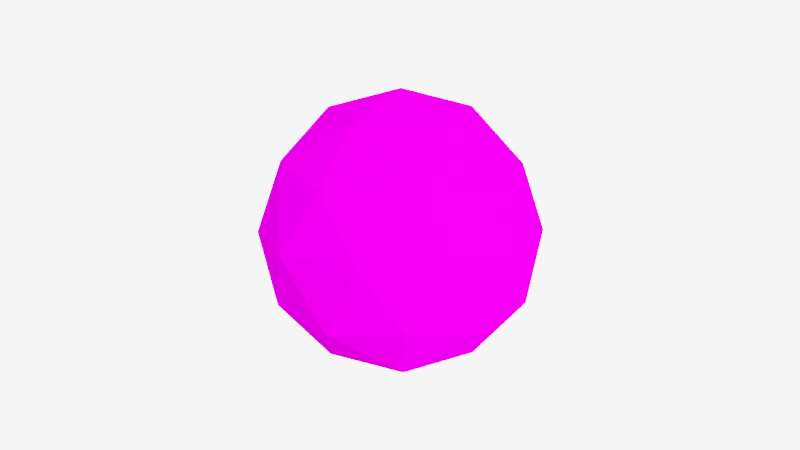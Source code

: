 # Source: MeshRenderer_Animation_Icosphere.blend  (saved by Blender 2.83.19; exported with 4.5.12 LTS)
import bpy
from mathutils import Matrix  # noqa: F401  (used for matrix-valued properties, if any)

bpy.ops.wm.read_factory_settings(use_empty=True)
scene = bpy.context.scene
scene.name = 'Scene'

# ---- collections
col_collection = bpy.data.collections.new('Collection'); scene.collection.children.link(col_collection)

# ---- images (referenced by path relative to the original .blend; pixels are not part of the script)
import os
ASSET_DIR = os.environ.get("B2B_ASSET_DIR", "")  # directory of the original .blend (textures are referenced by path, not embedded)
HERE = os.path.dirname(os.path.abspath(__file__))  # packed textures are extracted next to this script under _unpacked/

def load_image(name, relpath, width, height, colorspace="sRGB"):
    """Load a texture the original file referenced (path relative to the .blend, or extracted next to this script)."""
    p = next((c for c in (os.path.join(HERE, relpath), os.path.join(ASSET_DIR, relpath)) if relpath and os.path.exists(c)), "")
    if p:
        img = bpy.data.images.load(p, check_existing=True)
        img.name = name
    else:  # same state as the original file: an image datablock whose file is absent (Cycles renders it pink)
        img = bpy.data.images.new(name, width, height)
        img.source = "FILE"
        img.filepath = "//" + (relpath or name)
    img.colorspace_settings.name = colorspace
    return img
img_icosphere_png = load_image('Icosphere.png', 'edited/icosphere_mesh/Icosphere.png', 1024, 1024, 'sRGB')

# ---- materials (node trees are filled in below, after node groups)
mat_material_002 = bpy.data.materials.new('Material.002')
mat_material_002.use_transparent_shadow = False
mat_material_001 = bpy.data.materials.new('Material.001')
mat_material_001.use_transparent_shadow = False
mat_material_001.roughness = 0.5

# ---- material node trees
mat_material_002.use_nodes = True; mat_material_002.node_tree.nodes.clear()
_N = mat_material_002.node_tree.nodes; _L = mat_material_002.node_tree.links
n0 = _N.new('ShaderNodeBsdfPrincipled'); n0.name = 'Principled BSDF'; n0.location = (10, 300)
n0.distribution = 'GGX'
n0.subsurface_method = 'BURLEY'
n0.inputs[0].default_value = (1.0, 1.0, 1.0, 1.0)
n0.inputs[2].default_value = 1.0
n0.inputs[3].default_value = 1.45
n0.inputs[13].default_value = 0.0
n0.inputs[27].default_value = (0.0, 0.0, 0.0, 1.0)
n0.inputs[28].default_value = 1.0
n1 = _N.new('ShaderNodeOutputMaterial'); n1.name = 'Material Output'; n1.location = (300, 300)
_L.new(n0.outputs[0], n1.inputs[0])
n1.is_active_output = True
mat_material_001.use_nodes = True; mat_material_001.node_tree.nodes.clear()
_N = mat_material_001.node_tree.nodes; _L = mat_material_001.node_tree.links
n0 = _N.new('ShaderNodeBsdfPrincipled'); n0.name = 'Principled BSDF'; n0.location = (10, 300)
n0.distribution = 'GGX'
n0.subsurface_method = 'BURLEY'
n0.inputs[2].default_value = 1.0
n0.inputs[3].default_value = 1.45
n0.inputs[13].default_value = 0.0
n0.inputs[27].default_value = (0.0, 0.0, 0.0, 1.0)
n0.inputs[28].default_value = 1.0
n1 = _N.new('ShaderNodeOutputMaterial'); n1.name = 'Material Output'; n1.location = (300, 300)
n2 = _N.new('ShaderNodeTexImage'); n2.name = 'Image Texture'; n2.location = (-300, 600)
n2.image = img_icosphere_png
_L.new(n0.outputs[0], n1.inputs[0])
_L.new(n2.outputs[0], n0.inputs[0])
n1.is_active_output = True

# ---- world
world_world = bpy.data.worlds.new('World'); scene.world = world_world
world_world.use_nodes = True; world_world.node_tree.nodes.clear()
_N = world_world.node_tree.nodes; _L = world_world.node_tree.links
n0 = _N.new('ShaderNodeOutputWorld'); n0.name = 'World Output'; n0.location = (300, 300)
n1 = _N.new('ShaderNodeBackground'); n1.name = 'Background'; n1.location = (10, 300)
n1.inputs[0].default_value = (0.05088, 0.05088, 0.05088, 1.0)
_L.new(n1.outputs[0], n0.inputs[0])
n0.is_active_output = True
world_world.color = (0.05088, 0.05088, 0.05088)
world_world.use_sun_shadow = False
world_world.sun_shadow_jitter_overblur = 0.0

# ---- cameras
cam_camera_001 = bpy.data.cameras.new('Camera.001')

# ---- lights
light_light = bpy.data.lights.new('Light', 'SUN')
light_light.transmission_factor = 0.0
light_light.angle = 0.1993
light_light.shadow_soft_size = 0.1
light_light.shadow_cascade_max_distance = 1000.0
light_light_001 = bpy.data.lights.new('Light.001', 'SUN')
light_light_001.transmission_factor = 0.0
light_light_001.angle = 0.1993
light_light_001.shadow_soft_size = 0.1
light_light_001.shadow_cascade_max_distance = 1000.0

# ---- meshes
me_plane = bpy.data.meshes.new('Plane')
me_plane.from_pydata([(-0.6719, -0.6719, 0.0), (0.6719, -0.6719, 0.0), (-0.6719, 0.6719, 0.0), (0.6719, 0.6719, 0.0), (-0.9167, 0.0, 0.0), (0.0, -0.9167, 0.0), (0.9167, 0.0, 0.0), (0.0, 0.9167, 0.0), (0.0, 2.794e-09, 0.0)], [], [(0, 5, 8, 4), (5, 1, 6, 8), (8, 6, 3, 7), (4, 8, 7, 2)])
_uv = me_plane.uv_layers.new(name='UVMap')
_uv.uv.foreach_set('vector', [0.0, 0.0, 0.5, 0.0, 0.5, 0.5, 0.0, 0.5, 0.5, 0.0, 1.0, 0.0, 1.0, 0.5, 0.5, 0.5, 0.5, 0.5, 1.0, 0.5, 1.0, 1.0, 0.5, 1.0, 0.0, 0.5, 0.5, 0.5, 0.5, 1.0, 0.0, 1.0])
me_plane.materials.append(mat_material_002)
me_plane.use_remesh_fix_poles = True
me_plane.use_remesh_preserve_attributes = False
me_plane.use_mirror_vertex_groups = False
me_plane.update()
me_icosphere = bpy.data.meshes.new('Icosphere')
me_icosphere.from_pydata([(0.0, -1.0, 0.0), (0.4253, -0.8507, 0.309), (-0.1625, -0.8507, 0.5), (0.7236, -0.4472, 0.5257), (0.8506, -0.5257, 0.0), (-0.5257, -0.8507, 0.0), (-0.1625, -0.8507, -0.5), (0.4253, -0.8507, -0.309), (0.9511, 0.0, 0.309), (-0.2764, -0.4472, 0.8506), (0.2629, -0.5257, 0.809), (0.0, 0.0, 1.0), (-0.8944, -0.4472, 0.0), (-0.6882, -0.5257, 0.5), (-0.9511, 0.0, 0.309), (-0.2764, -0.4472, -0.8506), (-0.6882, -0.5257, -0.5), (-0.5878, 0.0, -0.809), (0.7236, -0.4472, -0.5257), (0.2629, -0.5257, -0.809), (0.5878, 0.0, -0.809), (0.5878, 0.0, 0.809), (-0.5878, 0.0, 0.809), (-0.9511, 0.0, -0.309), (0.0, 0.0, -1.0), (0.9511, 0.0, -0.309), (0.2764, 0.4472, 0.8506), (0.6882, 0.5257, 0.5), (0.1625, 0.8507, 0.5), (-0.7236, 0.4472, 0.5257), (-0.2629, 0.5257, 0.809), (-0.4253, 0.8507, 0.309), (-0.7236, 0.4472, -0.5257), (-0.8506, 0.5257, 0.0), (-0.4253, 0.8507, -0.309), (0.2764, 0.4472, -0.8506), (-0.2629, 0.5257, -0.809), (0.1625, 0.8507, -0.5), (0.8944, 0.4472, 0.0), (0.6882, 0.5257, -0.5), (0.5257, 0.8507, 0.0), (0.0, 1.0, 0.0)], [], [(0, 1, 2), (3, 1, 4), (0, 2, 5), (0, 5, 6), (0, 6, 7), (3, 4, 8), (9, 10, 11), (12, 13, 14), (15, 16, 17), (18, 19, 20), (3, 8, 21), (9, 11, 22), (12, 14, 23), (15, 17, 24), (18, 20, 25), (26, 27, 28), (29, 30, 31), (32, 33, 34), (35, 36, 37), (38, 39, 40), (40, 37, 41), (40, 39, 37), (39, 35, 37), (37, 34, 41), (37, 36, 34), (36, 32, 34), (34, 31, 41), (34, 33, 31), (33, 29, 31), (31, 28, 41), (31, 30, 28), (30, 26, 28), (28, 40, 41), (28, 27, 40), (27, 38, 40), (25, 39, 38), (25, 20, 39), (20, 35, 39), (24, 36, 35), (24, 17, 36), (17, 32, 36), (23, 33, 32), (23, 14, 33), (14, 29, 33), (22, 30, 29), (22, 11, 30), (11, 26, 30), (21, 27, 26), (21, 8, 27), (8, 38, 27), (20, 24, 35), (20, 19, 24), (19, 15, 24), (17, 23, 32), (17, 16, 23), (16, 12, 23), (14, 22, 29), (14, 13, 22), (13, 9, 22), (11, 21, 26), (11, 10, 21), (10, 3, 21), (8, 25, 38), (8, 4, 25), (4, 18, 25), (7, 19, 18), (7, 6, 19), (6, 15, 19), (6, 16, 15), (6, 5, 16), (5, 12, 16), (5, 13, 12), (5, 2, 13), (2, 9, 13), (4, 7, 18), (4, 1, 7), (1, 0, 7), (2, 10, 9), (2, 1, 10), (1, 3, 10)])
me_icosphere.polygons.foreach_set('use_smooth', [True] * 80)
_k = set([(0, 1), (0, 2), (0, 5), (0, 6), (0, 7), (1, 2), (1, 3), (1, 4), (1, 7), (1, 10), (2, 5), (2, 9), (2, 10), (2, 13), (3, 4), (3, 8), (3, 10), (3, 21), (4, 7), (4, 8), (4, 18), (4, 25), (5, 6), (5, 12), (5, 13), (5, 16), (6, 7), (6, 15), (6, 16), (6, 19), (7, 18), (7, 19), (8, 21), (8, 25), (8, 27), (8, 38), (9, 10), (9, 11), (9, 13), (9, 22), (10, 11), (10, 21), (11, 21), (11, 22), (11, 26), (11, 30), (12, 13), (12, 14), (12, 16), (12, 23), (13, 14), (13, 22), (14, 22), (14, 23), (14, 29), (14, 33), (15, 16), (15, 17), (15, 19), (15, 24), (16, 17), (16, 23), (17, 23), (17, 24), (17, 32), (17, 36), (18, 19), (18, 20), (18, 25), (19, 20), (19, 24), (20, 24), (20, 25), (20, 35), (20, 39), (21, 26), (21, 27), (22, 29), (22, 30), (23, 32), (23, 33), (24, 35), (24, 36), (25, 38), (25, 39), (26, 27), (26, 28), (26, 30), (27, 28), (27, 38), (27, 40), (28, 30), (28, 31), (28, 40), (28, 41), (29, 30), (29, 31), (29, 33), (30, 31), (31, 33), (31, 34), (31, 41), (32, 33), (32, 34), (32, 36), (33, 34), (34, 36), (34, 37), (34, 41), (35, 36), (35, 37), (35, 39), (36, 37), (37, 39), (37, 40), (37, 41), (38, 39), (38, 40), (39, 40), (40, 41)])
me_icosphere.attributes.new('sharp_edge', 'BOOLEAN', 'EDGE').data.foreach_set('value', [ (min(e.vertices), max(e.vertices)) in _k for e in me_icosphere.edges])
_uv = me_icosphere.uv_layers.new(name='UVMap')
_uv.uv.foreach_set('vector', [0.8053, 0.009575, 0.7617, 0.08511, 0.8489, 0.08511, 0.7181, 0.1607, 0.6744, 0.08511, 0.6308, 0.1607, 0.1075, 0.009575, 0.06388, 0.08511, 0.1511, 0.08511, 0.2819, 0.009575, 0.2383, 0.08511, 0.3256, 0.08511, 0.4564, 0.009575, 0.4128, 0.08511, 0.5, 0.08511, 0.7181, 0.1607, 0.6308, 0.1607, 0.6744, 0.2362, 0.8925, 0.1607, 0.8053, 0.1607, 0.8489, 0.2362, 0.1947, 0.1607, 0.1075, 0.1607, 0.1511, 0.2362, 0.3692, 0.1607, 0.2819, 0.1607, 0.3256, 0.2362, 0.5436, 0.1607, 0.4564, 0.1607, 0.5, 0.2362, 0.7181, 0.1607, 0.6744, 0.2362, 0.7617, 0.2362, 0.8925, 0.1607, 0.8489, 0.2362, 0.9361, 0.2362, 0.1947, 0.1607, 0.1511, 0.2362, 0.2383, 0.2362, 0.3692, 0.1607, 0.3256, 0.2362, 0.4128, 0.2362, 0.5436, 0.1607, 0.5, 0.2362, 0.5872, 0.2362, 0.8053, 0.3117, 0.7181, 0.3117, 0.7617, 0.3873, 0.9797, 0.3117, 0.8925, 0.3117, 0.9361, 0.3873, 0.2819, 0.3117, 0.1947, 0.3117, 0.2383, 0.3873, 0.4564, 0.3117, 0.3692, 0.3117, 0.4128, 0.3873, 0.6308, 0.3117, 0.5436, 0.3117, 0.5872, 0.3873, 0.5872, 0.3873, 0.5, 0.3873, 0.5436, 0.4628, 0.5872, 0.3873, 0.5436, 0.3117, 0.5, 0.3873, 0.5436, 0.3117, 0.4564, 0.3117, 0.5, 0.3873, 0.4128, 0.3873, 0.3256, 0.3873, 0.3692, 0.4628, 0.4128, 0.3873, 0.3692, 0.3117, 0.3256, 0.3873, 0.3692, 0.3117, 0.2819, 0.3117, 0.3256, 0.3873, 0.2383, 0.3873, 0.1511, 0.3873, 0.1947, 0.4628, 0.2383, 0.3873, 0.1947, 0.3117, 0.1511, 0.3873, 0.1947, 0.3117, 0.1075, 0.3117, 0.1511, 0.3873, 0.9361, 0.3873, 0.8489, 0.3873, 0.8925, 0.4628, 0.9361, 0.3873, 0.8925, 0.3117, 0.8489, 0.3873, 0.8925, 0.3117, 0.8053, 0.3117, 0.8489, 0.3873, 0.7617, 0.3873, 0.6744, 0.3873, 0.7181, 0.4628, 0.7617, 0.3873, 0.7181, 0.3117, 0.6744, 0.3873, 0.7181, 0.3117, 0.6308, 0.3117, 0.6744, 0.3873, 0.5872, 0.2362, 0.5436, 0.3117, 0.6308, 0.3117, 0.5872, 0.2362, 0.5, 0.2362, 0.5436, 0.3117, 0.5, 0.2362, 0.4564, 0.3117, 0.5436, 0.3117, 0.4128, 0.2362, 0.3692, 0.3117, 0.4564, 0.3117, 0.4128, 0.2362, 0.3256, 0.2362, 0.3692, 0.3117, 0.3256, 0.2362, 0.2819, 0.3117, 0.3692, 0.3117, 0.2383, 0.2362, 0.1947, 0.3117, 0.2819, 0.3117, 0.2383, 0.2362, 0.1511, 0.2362, 0.1947, 0.3117, 0.1511, 0.2362, 0.1075, 0.3117, 0.1947, 0.3117, 0.9361, 0.2362, 0.8925, 0.3117, 0.9797, 0.3117, 0.9361, 0.2362, 0.8489, 0.2362, 0.8925, 0.3117, 0.8489, 0.2362, 0.8053, 0.3117, 0.8925, 0.3117, 0.7617, 0.2362, 0.7181, 0.3117, 0.8053, 0.3117, 0.7617, 0.2362, 0.6744, 0.2362, 0.7181, 0.3117, 0.6744, 0.2362, 0.6308, 0.3117, 0.7181, 0.3117, 0.5, 0.2362, 0.4128, 0.2362, 0.4564, 0.3117, 0.5, 0.2362, 0.4564, 0.1607, 0.4128, 0.2362, 0.4564, 0.1607, 0.3692, 0.1607, 0.4128, 0.2362, 0.3256, 0.2362, 0.2383, 0.2362, 0.2819, 0.3117, 0.3256, 0.2362, 0.2819, 0.1607, 0.2383, 0.2362, 0.2819, 0.1607, 0.1947, 0.1607, 0.2383, 0.2362, 0.1511, 0.2362, 0.06388, 0.2362, 0.1075, 0.3117, 0.1511, 0.2362, 0.1075, 0.1607, 0.06388, 0.2362, 0.1075, 0.1607, 0.02027, 0.1607, 0.06388, 0.2362, 0.8489, 0.2362, 0.7617, 0.2362, 0.8053, 0.3117, 0.8489, 0.2362, 0.8053, 0.1607, 0.7617, 0.2362, 0.8053, 0.1607, 0.7181, 0.1607, 0.7617, 0.2362, 0.6744, 0.2362, 0.5872, 0.2362, 0.6308, 0.3117, 0.6744, 0.2362, 0.6308, 0.1607, 0.5872, 0.2362, 0.6308, 0.1607, 0.5436, 0.1607, 0.5872, 0.2362, 0.5, 0.08511, 0.4564, 0.1607, 0.5436, 0.1607, 0.5, 0.08511, 0.4128, 0.08511, 0.4564, 0.1607, 0.4128, 0.08511, 0.3692, 0.1607, 0.4564, 0.1607, 0.3256, 0.08511, 0.2819, 0.1607, 0.3692, 0.1607, 0.3256, 0.08511, 0.2383, 0.08511, 0.2819, 0.1607, 0.2383, 0.08511, 0.1947, 0.1607, 0.2819, 0.1607, 0.1511, 0.08511, 0.1075, 0.1607, 0.1947, 0.1607, 0.1511, 0.08511, 0.06388, 0.08511, 0.1075, 0.1607, 0.06388, 0.08511, 0.02027, 0.1607, 0.1075, 0.1607, 0.6308, 0.1607, 0.5872, 0.08511, 0.5436, 0.1607, 0.6308, 0.1607, 0.6744, 0.08511, 0.5872, 0.08511, 0.6744, 0.08511, 0.6308, 0.009575, 0.5872, 0.08511, 0.8489, 0.08511, 0.8053, 0.1607, 0.8925, 0.1607, 0.8489, 0.08511, 0.7617, 0.08511, 0.8053, 0.1607, 0.7617, 0.08511, 0.7181, 0.1607, 0.8053, 0.1607])
me_icosphere.materials.append(mat_material_001)
me_icosphere.use_remesh_fix_poles = True
me_icosphere.use_remesh_preserve_attributes = False
me_icosphere.use_mirror_vertex_groups = False
me_icosphere.update()
me_icosphere.normals_split_custom_set([tuple(v) for v in zip(*[iter([0.1024, -0.9435, 0.3151, 0.1024, -0.9435, 0.3151, 0.1024, -0.9435, 0.3151, 0.7002, -0.6617, 0.268, 0.7002, -0.6617, 0.268, 0.7002, -0.6617, 0.268, -0.268, -0.9435, 0.1947, -0.268, -0.9435, 0.1947, -0.268, -0.9435, 0.1947, -0.268, -0.9435, -0.1947, -0.268, -0.9435, -0.1947, -0.268, -0.9435, -0.1947, 0.1024, -0.9435, -0.3151, 0.1024, -0.9435, -0.3151, 0.1024, -0.9435, -0.3151, 0.905, -0.3304, 0.268, 0.905, -0.3304, 0.268, 0.905, -0.3304, 0.268, 0.02475, -0.3304, 0.9435, 0.02475, -0.3304, 0.9435, 0.02475, -0.3304, 0.9435, -0.8897, -0.3304, 0.3151, -0.8897, -0.3304, 0.3151, -0.8897, -0.3304, 0.3151, -0.5746, -0.3304, -0.7488, -0.5746, -0.3304, -0.7488, -0.5746, -0.3304, -0.7488, 0.5346, -0.3304, -0.7779, 0.5346, -0.3304, -0.7779, 0.5346, -0.3304, -0.7779, 0.8026, -0.1256, 0.5831, 0.8026, -0.1256, 0.5831, 0.8026, -0.1256, 0.5831, -0.3066, -0.1256, 0.9435, -0.3066, -0.1256, 0.9435, -0.3066, -0.1256, 0.9435, -0.9921, -0.1256, 0.0, -0.9921, -0.1256, 0.0, -0.9921, -0.1256, 0.0, -0.3066, -0.1256, -0.9435, -0.3066, -0.1256, -0.9435, -0.3066, -0.1256, -0.9435, 0.8026, -0.1256, -0.5831, 0.8026, -0.1256, -0.5831, 0.8026, -0.1256, -0.5831, 0.4089, 0.6617, 0.6284, 0.4089, 0.6617, 0.6284, 0.4089, 0.6617, 0.6284, -0.4713, 0.6617, 0.5831, -0.4713, 0.6617, 0.5831, -0.4713, 0.6617, 0.5831, -0.7002, 0.6617, -0.268, -0.7002, 0.6617, -0.268, -0.7002, 0.6617, -0.268, 0.03853, 0.6617, -0.7488, 0.03853, 0.6617, -0.7488, 0.03853, 0.6617, -0.7488, 0.724, 0.6617, -0.1947, 0.724, 0.6617, -0.1947, 0.724, 0.6617, -0.1947, 0.268, 0.9435, -0.1947, 0.268, 0.9435, -0.1947, 0.268, 0.9435, -0.1947, 0.4911, 0.7947, -0.3568, 0.4911, 0.7947, -0.3568, 0.4911, 0.7947, -0.3568, 0.4089, 0.6617, -0.6284, 0.4089, 0.6617, -0.6284, 0.4089, 0.6617, -0.6284, -0.1024, 0.9435, -0.3151, -0.1024, 0.9435, -0.3151, -0.1024, 0.9435, -0.3151, -0.1876, 0.7947, -0.5773, -0.1876, 0.7947, -0.5773, -0.1876, 0.7947, -0.5773, -0.4713, 0.6617, -0.5831, -0.4713, 0.6617, -0.5831, -0.4713, 0.6617, -0.5831, -0.3313, 0.9435, 0.0, -0.3313, 0.9435, 0.0, -0.3313, 0.9435, 0.0, -0.6071, 0.7947, 0.0, -0.6071, 0.7947, 0.0, -0.6071, 0.7947, 0.0, -0.7002, 0.6617, 0.268, -0.7002, 0.6617, 0.268, -0.7002, 0.6617, 0.268, -0.1024, 0.9435, 0.3151, -0.1024, 0.9435, 0.3151, -0.1024, 0.9435, 0.3151, -0.1876, 0.7947, 0.5773, -0.1876, 0.7947, 0.5773, -0.1876, 0.7947, 0.5773, 0.03853, 0.6617, 0.7488, 0.03853, 0.6617, 0.7488, 0.03853, 0.6617, 0.7488, 0.268, 0.9435, 0.1947, 0.268, 0.9435, 0.1947, 0.268, 0.9435, 0.1947, 0.4911, 0.7947, 0.3568, 0.4911, 0.7947, 0.3568, 0.4911, 0.7947, 0.3568, 0.724, 0.6617, 0.1947, 0.724, 0.6617, 0.1947, 0.724, 0.6617, 0.1947, 0.8897, 0.3304, -0.3151, 0.8897, 0.3304, -0.3151, 0.8897, 0.3304, -0.3151, 0.7947, 0.1876, -0.5773, 0.7947, 0.1876, -0.5773, 0.7947, 0.1876, -0.5773, 0.5746, 0.3304, -0.7488, 0.5746, 0.3304, -0.7488, 0.5746, 0.3304, -0.7488, -0.02475, 0.3304, -0.9435, -0.02475, 0.3304, -0.9435, -0.02475, 0.3304, -0.9435, -0.3035, 0.1876, -0.9342, -0.3035, 0.1876, -0.9342, -0.3035, 0.1876, -0.9342, -0.5346, 0.3304, -0.7779, -0.5346, 0.3304, -0.7779, -0.5346, 0.3304, -0.7779, -0.905, 0.3304, -0.268, -0.905, 0.3304, -0.268, -0.905, 0.3304, -0.268, -0.9822, 0.1876, 0.0, -0.9822, 0.1876, 0.0, -0.9822, 0.1876, 0.0, -0.905, 0.3304, 0.268, -0.905, 0.3304, 0.268, -0.905, 0.3304, 0.268, -0.5346, 0.3304, 0.7779, -0.5346, 0.3304, 0.7779, -0.5346, 0.3304, 0.7779, -0.3035, 0.1876, 0.9342, -0.3035, 0.1876, 0.9342, -0.3035, 0.1876, 0.9342, -0.02475, 0.3304, 0.9435, -0.02475, 0.3304, 0.9435, -0.02475, 0.3304, 0.9435, 0.5746, 0.3304, 0.7488, 0.5746, 0.3304, 0.7488, 0.5746, 0.3304, 0.7488, 0.7947, 0.1876, 0.5773, 0.7947, 0.1876, 0.5773, 0.7947, 0.1876, 0.5773, 0.8897, 0.3304, 0.3151, 0.8897, 0.3304, 0.3151, 0.8897, 0.3304, 0.3151, 0.3066, 0.1256, -0.9435, 0.3066, 0.1256, -0.9435, 0.3066, 0.1256, -0.9435, 0.3035, -0.1876, -0.9342, 0.3035, -0.1876, -0.9342, 0.3035, -0.1876, -0.9342, 0.02475, -0.3304, -0.9435, 0.02475, -0.3304, -0.9435, 0.02475, -0.3304, -0.9435, -0.8026, 0.1256, -0.5831, -0.8026, 0.1256, -0.5831, -0.8026, 0.1256, -0.5831, -0.7947, -0.1876, -0.5773, -0.7947, -0.1876, -0.5773, -0.7947, -0.1876, -0.5773, -0.8897, -0.3304, -0.3151, -0.8897, -0.3304, -0.3151, -0.8897, -0.3304, -0.3151, -0.8026, 0.1256, 0.5831, -0.8026, 0.1256, 0.5831, -0.8026, 0.1256, 0.5831, -0.7947, -0.1876, 0.5773, -0.7947, -0.1876, 0.5773, -0.7947, -0.1876, 0.5773, -0.5746, -0.3304, 0.7488, -0.5746, -0.3304, 0.7488, -0.5746, -0.3304, 0.7488, 0.3066, 0.1256, 0.9435, 0.3066, 0.1256, 0.9435, 0.3066, 0.1256, 0.9435, 0.3035, -0.1876, 0.9342, 0.3035, -0.1876, 0.9342, 0.3035, -0.1876, 0.9342, 0.5346, -0.3304, 0.7779, 0.5346, -0.3304, 0.7779, 0.5346, -0.3304, 0.7779, 0.9921, 0.1256, 0.0, 0.9921, 0.1256, 0.0, 0.9921, 0.1256, 0.0, 0.9822, -0.1876, 0.0, 0.9822, -0.1876, 0.0, 0.9822, -0.1876, 0.0, 0.905, -0.3304, -0.268, 0.905, -0.3304, -0.268, 0.905, -0.3304, -0.268, 0.4713, -0.6617, -0.5831, 0.4713, -0.6617, -0.5831, 0.4713, -0.6617, -0.5831, 0.1876, -0.7947, -0.5773, 0.1876, -0.7947, -0.5773, 0.1876, -0.7947, -0.5773, -0.03853, -0.6617, -0.7488, -0.03853, -0.6617, -0.7488, -0.03853, -0.6617, -0.7488, -0.4089, -0.6617, -0.6284, -0.4089, -0.6617, -0.6284, -0.4089, -0.6617, -0.6284, -0.4911, -0.7947, -0.3568, -0.4911, -0.7947, -0.3568, -0.4911, -0.7947, -0.3568, -0.724, -0.6617, -0.1947, -0.724, -0.6617, -0.1947, -0.724, -0.6617, -0.1947, -0.724, -0.6617, 0.1947, -0.724, -0.6617, 0.1947, -0.724, -0.6617, 0.1947, -0.4911, -0.7947, 0.3568, -0.4911, -0.7947, 0.3568, -0.4911, -0.7947, 0.3568, -0.4089, -0.6617, 0.6284, -0.4089, -0.6617, 0.6284, -0.4089, -0.6617, 0.6284, 0.7002, -0.6617, -0.268, 0.7002, -0.6617, -0.268, 0.7002, -0.6617, -0.268, 0.6071, -0.7947, 0.0, 0.6071, -0.7947, 0.0, 0.6071, -0.7947, 0.0, 0.3313, -0.9435, 0.0, 0.3313, -0.9435, 0.0, 0.3313, -0.9435, 0.0, -0.03853, -0.6617, 0.7488, -0.03853, -0.6617, 0.7488, -0.03853, -0.6617, 0.7488, 0.1876, -0.7947, 0.5773, 0.1876, -0.7947, 0.5773, 0.1876, -0.7947, 0.5773, 0.4713, -0.6617, 0.5831, 0.4713, -0.6617, 0.5831, 0.4713, -0.6617, 0.5831])] * 3)])

# ---- objects
ob_light = bpy.data.objects.new('Light', light_light)
ob_camera = bpy.data.objects.new('Camera', cam_camera_001)
ob_plane = bpy.data.objects.new('Plane', me_plane)
ob_light_001 = bpy.data.objects.new('Light.001', light_light_001)
ob_icosphere = bpy.data.objects.new('Icosphere', me_icosphere)

# ---- transforms, parenting, visibility, modifiers, constraints
ob_light.location = (5.87, -38.4, 6.466)
ob_light.rotation_euler = (1.279, -0.1382, 1.589)
ob_light.lock_rotations_4d = False
ob_light.empty_display_type = 'ARROWS'
ob_light.color = (0.0, 0.0, 0.0, 0.0)
ob_light.lineart.crease_threshold = 0.0
ob_camera.location = (4.571, -3.61, 1.535)
ob_camera.rotation_euler = (1.319, -2.048e-07, 0.9146)
ob_camera.scale = (1.0, 1.0, 1.0)
ob_camera.lineart.crease_threshold = 0.0
ob_plane.location = (-9.45, 7.539, 0.07709)
ob_plane.rotation_euler = (1.544, -0.05378, 0.6752)
ob_plane.scale = (78.36, 78.36, 78.36)
ob_plane.lineart.crease_threshold = 0.0
_m = ob_plane.modifiers.new('Subdivision', 'SUBSURF')
_m.uv_smooth = 'PRESERVE_CORNERS'
_m.render_levels = 1
ob_light_001.location = (14.67, -36.68, 6.466)
ob_light_001.rotation_euler = (1.279, -0.1382, 0.9747)
ob_light_001.lock_rotations_4d = False
ob_light_001.empty_display_type = 'ARROWS'
ob_light_001.color = (0.0, 0.0, 0.0, 0.0)
ob_light_001.lineart.crease_threshold = 0.0
ob_icosphere.location = (-0.04157, -0.05173, 0.005355)
ob_icosphere.rotation_euler = (1.571, -0.0, -6.283)
ob_icosphere.scale = (0.7755, 0.7755, 0.7755)
ob_icosphere.lineart.crease_threshold = 0.0

# ---- collection membership
col_collection.objects.link(ob_light)
col_collection.objects.link(ob_camera)
col_collection.objects.link(ob_plane)
col_collection.objects.link(ob_light_001)
col_collection.objects.link(ob_icosphere)

# ---- scene / render settings (as saved in the file)
scene.camera = ob_camera
scene.frame_start = 1; scene.frame_end = 170; scene.frame_set(160)
scene.render.engine = 'BLENDER_EEVEE_NEXT'
scene.render.image_settings.file_format = 'FFMPEG'
scene.render.image_settings.color_mode = 'RGB'
scene.cycles.use_denoising = False
scene.cycles.samples = 32
scene.cycles.sampling_pattern = 'TABULATED_SOBOL'
scene.cycles.use_adaptive_sampling = False
scene.cycles.use_light_tree = False
scene.cycles.max_bounces = 4
scene.eevee.taa_render_samples = 32
scene.view_settings.view_transform = 'Filmic'
bpy.context.view_layer.update()
